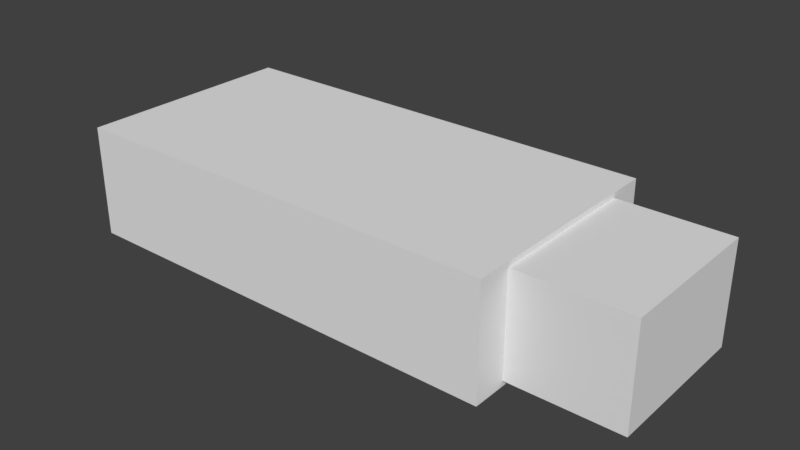 # Source: nodo.blend  (saved by Blender 2.77.0; exported with 4.5.12 LTS)
import bpy
from mathutils import Matrix  # noqa: F401  (used for matrix-valued properties, if any)

bpy.ops.wm.read_factory_settings(use_empty=True)
scene = bpy.context.scene
scene.name = 'Scene'

# ---- collections
col_collection_1 = bpy.data.collections.new('Collection 1'); scene.collection.children.link(col_collection_1)

# ---- materials (node trees are filled in below, after node groups)
mat_material = bpy.data.materials.new('Material')
mat_material.alpha_threshold = 0.0
mat_material.use_transparent_shadow = False
mat_material.roughness = 0.5
mat_material.line_color = (0.0, 0.0, 0.0, 1.0)

# ---- material node trees

# ---- world
world_world = bpy.data.worlds.new('World'); scene.world = world_world
world_world.color = (0.05088, 0.05088, 0.05088)
world_world.use_sun_shadow = False
world_world.sun_shadow_jitter_overblur = 0.0
world_world.cycles.sampling_method = 'MANUAL'

# ---- meshes
me_cube = bpy.data.meshes.new('Cube')
me_cube.from_pydata([(1.0, 1.0, -1.0), (1.0, -1.0, -1.0), (-1.0, -1.0, -1.0), (-1.0, 1.0, -1.0), (1.0, 1.0, 1.0), (1.0, -1.0, 1.0), (-1.0, -1.0, 1.0), (-1.0, 1.0, 1.0)], [], [(0, 1, 2, 3), (4, 7, 6, 5), (0, 4, 5, 1), (1, 5, 6, 2), (2, 6, 7, 3), (4, 0, 3, 7)])
me_cube.materials.append(mat_material)
me_cube.use_remesh_preserve_volume = False
me_cube.use_remesh_preserve_attributes = False
me_cube.use_mirror_vertex_groups = False
me_cube.update()
me_cube_001 = bpy.data.meshes.new('Cube.001')
me_cube_001.from_pydata([(-1.0, -1.0, -1.0), (-1.0, -1.0, 1.0), (-1.0, 1.0, -1.0), (-1.0, 1.0, 1.0), (1.0, -1.0, -1.0), (1.0, -1.0, 1.0), (1.0, 1.0, -1.0), (1.0, 1.0, 1.0)], [], [(1, 3, 2, 0), (3, 7, 6, 2), (7, 5, 4, 6), (5, 1, 0, 4), (0, 2, 6, 4), (5, 7, 3, 1)])
me_cube_001.use_remesh_preserve_volume = False
me_cube_001.use_remesh_preserve_attributes = False
me_cube_001.use_mirror_vertex_groups = False
me_cube_001.update()

# ---- objects
ob_cuerpo = bpy.data.objects.new('Cuerpo', me_cube)
ob_cabezal = bpy.data.objects.new('cabezal', me_cube_001)

# ---- transforms, parenting, visibility, modifiers, constraints
ob_cuerpo.location = (0.0, 0.0, 0.0)
ob_cuerpo.scale = (0.9877, 0.4939, 0.2469)
ob_cuerpo.lock_rotations_4d = False
ob_cuerpo.empty_display_type = 'ARROWS'
ob_cuerpo.lineart.crease_threshold = 0.0
ob_cabezal.parent = ob_cuerpo
ob_cabezal.matrix_parent_inverse = Matrix(((1.0, 0.0, 0.0, 0.0), (0.0, 2.0, 0.0, 0.0), (0.0, 0.0, 4.0, 0.0), (0.0, 0.0, 0.0, 1.0)))
ob_cabezal.location = (1.242, -0.003088, 0.0)
ob_cabezal.scale = (0.25, 0.3435, 0.2265)
ob_cabezal.lineart.crease_threshold = 0.0

# ---- collection membership
col_collection_1.objects.link(ob_cuerpo)
col_collection_1.objects.link(ob_cabezal)

# ---- scene / render settings (as saved in the file)
scene.frame_start = 1; scene.frame_end = 250; scene.frame_set(1)
scene.render.engine = 'BLENDER_EEVEE_NEXT'
scene.render.resolution_percentage = 50
scene.render.dither_intensity = 0.0
scene.cycles.use_denoising = False
scene.cycles.samples = 128
scene.cycles.sampling_pattern = 'TABULATED_SOBOL'
scene.cycles.light_sampling_threshold = 0.0
scene.cycles.use_adaptive_sampling = False
scene.cycles.use_light_tree = False
scene.cycles.blur_glossy = 0.0
scene.cycles.sample_clamp_indirect = 0.0
scene.view_settings.view_transform = 'Standard'
bpy.context.view_layer.update()

# ---- added for rendering (the .blend has no active camera and no usable light): camera, sun
cam_auto = bpy.data.cameras.new('AutoCamera')
cam_auto.lens = 50.0
cam_auto.sensor_width = 36.0
cam_auto.clip_end = 1000.0
ob_auto_camera = bpy.data.objects.new('AutoCamera', cam_auto)
scene.collection.objects.link(ob_auto_camera)
ob_auto_camera.location = (2.73872, -2.99503, 1.99669)
ob_auto_camera.rotation_euler = (1.09748, -7.21219e-08, 0.694738)
scene.camera = ob_auto_camera
light_auto_sun = bpy.data.lights.new('AutoSun', 'SUN')
light_auto_sun.energy = 3.0
light_auto_sun.angle = 0.0523599
ob_auto_sun = bpy.data.objects.new('AutoSun', light_auto_sun)
scene.collection.objects.link(ob_auto_sun)
ob_auto_sun.rotation_euler = (0.872665, 0.174533, 0.523599)
bpy.context.view_layer.update()
